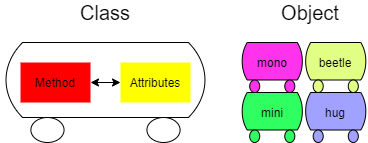

The diagram above was exported from draw.io. Its source (the exported page's mxGraphModel, read from the mxfile embedded in the PNG):
<mxGraphModel dx="813" dy="435" grid="1" gridSize="10" guides="1" tooltips="1" connect="1" arrows="1" fold="1" page="1" pageScale="1" pageWidth="850" pageHeight="1100" math="0" shadow="0">
  <root>
    <mxCell id="0" />
    <mxCell id="1" parent="0" />
    <mxCell id="UT2k242h7eUaRI4q2KDa-6" value="" style="verticalLabelPosition=bottom;outlineConnect=0;align=center;dashed=0;html=1;verticalAlign=top;shape=mxgraph.pid.misc.tank_car,_tank_wagon;" parent="1" vertex="1">
      <mxGeometry x="130" y="300" width="210" height="100" as="geometry" />
    </mxCell>
    <mxCell id="UT2k242h7eUaRI4q2KDa-7" value="&lt;font style=&quot;font-size: 20px&quot;&gt;Class&lt;/font&gt;" style="text;html=1;strokeColor=none;fillColor=none;align=center;verticalAlign=middle;whiteSpace=wrap;rounded=0;" parent="1" vertex="1">
      <mxGeometry x="215" y="260" width="40" height="20" as="geometry" />
    </mxCell>
    <mxCell id="UT2k242h7eUaRI4q2KDa-8" value="Method" style="text;html=1;strokeColor=none;fillColor=#FF0000;align=center;verticalAlign=middle;whiteSpace=wrap;rounded=0;" parent="1" vertex="1">
      <mxGeometry x="150" y="320" width="70" height="40" as="geometry" />
    </mxCell>
    <mxCell id="UT2k242h7eUaRI4q2KDa-9" value="Attributes" style="text;html=1;strokeColor=none;fillColor=#FFFF00;align=center;verticalAlign=middle;whiteSpace=wrap;rounded=0;" parent="1" vertex="1">
      <mxGeometry x="250" y="320" width="70" height="40" as="geometry" />
    </mxCell>
    <mxCell id="UT2k242h7eUaRI4q2KDa-15" value="" style="verticalLabelPosition=bottom;outlineConnect=0;align=center;dashed=0;html=1;verticalAlign=top;shape=mxgraph.pid.misc.tank_car,_tank_wagon;fillColor=#FF33EB;" parent="1" vertex="1">
      <mxGeometry x="370" y="300" width="63.5" height="50" as="geometry" />
    </mxCell>
    <mxCell id="UT2k242h7eUaRI4q2KDa-16" value="" style="verticalLabelPosition=bottom;outlineConnect=0;align=center;dashed=0;html=1;verticalAlign=top;shape=mxgraph.pid.misc.tank_car,_tank_wagon;fillColor=#30FF61;" parent="1" vertex="1">
      <mxGeometry x="370" y="350" width="63.5" height="50" as="geometry" />
    </mxCell>
    <mxCell id="UT2k242h7eUaRI4q2KDa-17" value="" style="verticalLabelPosition=bottom;outlineConnect=0;align=center;dashed=0;html=1;verticalAlign=top;shape=mxgraph.pid.misc.tank_car,_tank_wagon;fillColor=#E2FF85;" parent="1" vertex="1">
      <mxGeometry x="433.5" y="300" width="63.5" height="50" as="geometry" />
    </mxCell>
    <mxCell id="UT2k242h7eUaRI4q2KDa-18" value="&lt;font style=&quot;font-size: 20px&quot;&gt;Object&lt;/font&gt;" style="text;html=1;strokeColor=none;fillColor=none;align=center;verticalAlign=middle;whiteSpace=wrap;rounded=0;" parent="1" vertex="1">
      <mxGeometry x="420" y="260" width="40" height="20" as="geometry" />
    </mxCell>
    <mxCell id="UT2k242h7eUaRI4q2KDa-19" value="mono" style="text;html=1;strokeColor=none;fillColor=none;align=center;verticalAlign=middle;whiteSpace=wrap;rounded=0;" parent="1" vertex="1">
      <mxGeometry x="381.75" y="310" width="40" height="20" as="geometry" />
    </mxCell>
    <mxCell id="UT2k242h7eUaRI4q2KDa-20" value="mini" style="text;html=1;strokeColor=none;fillColor=none;align=center;verticalAlign=middle;whiteSpace=wrap;rounded=0;" parent="1" vertex="1">
      <mxGeometry x="381.75" y="360" width="40" height="20" as="geometry" />
    </mxCell>
    <mxCell id="UT2k242h7eUaRI4q2KDa-21" value="beetle" style="text;html=1;strokeColor=none;fillColor=none;align=center;verticalAlign=middle;whiteSpace=wrap;rounded=0;" parent="1" vertex="1">
      <mxGeometry x="445.25" y="310" width="40" height="20" as="geometry" />
    </mxCell>
    <mxCell id="VVxkqF_XsMqtqHZ6u6Jn-1" value="" style="endArrow=classic;startArrow=classic;html=1;entryX=0;entryY=0.5;entryDx=0;entryDy=0;exitX=1;exitY=0.5;exitDx=0;exitDy=0;" edge="1" parent="1" source="UT2k242h7eUaRI4q2KDa-8" target="UT2k242h7eUaRI4q2KDa-9">
      <mxGeometry width="50" height="50" relative="1" as="geometry">
        <mxPoint x="205" y="360" as="sourcePoint" />
        <mxPoint x="255" y="310" as="targetPoint" />
      </mxGeometry>
    </mxCell>
    <mxCell id="VVxkqF_XsMqtqHZ6u6Jn-2" value="" style="verticalLabelPosition=bottom;outlineConnect=0;align=center;dashed=0;html=1;verticalAlign=top;shape=mxgraph.pid.misc.tank_car,_tank_wagon;fillColor=#A1A1FF;" vertex="1" parent="1">
      <mxGeometry x="433.5" y="350" width="63.5" height="50" as="geometry" />
    </mxCell>
    <mxCell id="VVxkqF_XsMqtqHZ6u6Jn-4" value="hug" style="text;html=1;strokeColor=none;fillColor=none;align=center;verticalAlign=middle;whiteSpace=wrap;rounded=0;" vertex="1" parent="1">
      <mxGeometry x="445.25" y="360" width="40" height="20" as="geometry" />
    </mxCell>
  </root>
</mxGraphModel>